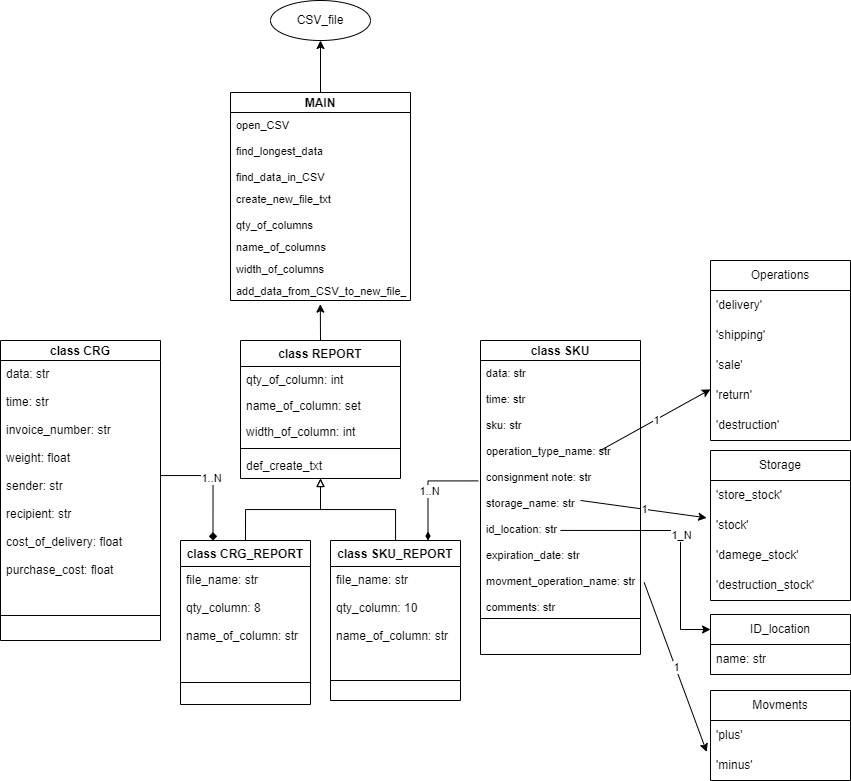

The diagram above was exported from draw.io. Its source (the exported page's mxGraphModel, read from the mxfile embedded in the PNG):
<mxGraphModel dx="2320" dy="2032" grid="1" gridSize="10" guides="1" tooltips="1" connect="1" arrows="1" fold="1" page="1" pageScale="1" pageWidth="827" pageHeight="1169" math="0" shadow="0">
  <root>
    <mxCell id="0" />
    <mxCell id="1" parent="0" />
    <mxCell id="1sVzSb962uSQd8DBNT-J-24" value="" style="endArrow=classic;html=1;rounded=0;exitX=0.75;exitY=0.354;exitDx=0;exitDy=0;exitPerimeter=0;" parent="1" source="1sVzSb962uSQd8DBNT-J-68" target="1sVzSb962uSQd8DBNT-J-26" edge="1">
      <mxGeometry relative="1" as="geometry">
        <mxPoint x="160" y="280" as="sourcePoint" />
        <mxPoint x="140" y="290" as="targetPoint" />
        <Array as="points" />
      </mxGeometry>
    </mxCell>
    <mxCell id="1sVzSb962uSQd8DBNT-J-25" value="1" style="edgeLabel;resizable=0;html=1;align=center;verticalAlign=middle;" parent="1sVzSb962uSQd8DBNT-J-24" connectable="0" vertex="1">
      <mxGeometry relative="1" as="geometry" />
    </mxCell>
    <mxCell id="1sVzSb962uSQd8DBNT-J-26" value="Operations" style="swimlane;fontStyle=0;childLayout=stackLayout;horizontal=1;startSize=30;horizontalStack=0;resizeParent=1;resizeParentMax=0;resizeLast=0;collapsible=1;marginBottom=0;whiteSpace=wrap;html=1;" parent="1" vertex="1">
      <mxGeometry x="190" y="-40" width="140" height="180" as="geometry" />
    </mxCell>
    <mxCell id="1sVzSb962uSQd8DBNT-J-27" value="'delivery'" style="text;strokeColor=none;fillColor=none;align=left;verticalAlign=middle;spacingLeft=4;spacingRight=4;overflow=hidden;points=[[0,0.5],[1,0.5]];portConstraint=eastwest;rotatable=0;whiteSpace=wrap;html=1;" parent="1sVzSb962uSQd8DBNT-J-26" vertex="1">
      <mxGeometry y="30" width="140" height="30" as="geometry" />
    </mxCell>
    <mxCell id="1sVzSb962uSQd8DBNT-J-28" value="'shipping'" style="text;strokeColor=none;fillColor=none;align=left;verticalAlign=middle;spacingLeft=4;spacingRight=4;overflow=hidden;points=[[0,0.5],[1,0.5]];portConstraint=eastwest;rotatable=0;whiteSpace=wrap;html=1;" parent="1sVzSb962uSQd8DBNT-J-26" vertex="1">
      <mxGeometry y="60" width="140" height="30" as="geometry" />
    </mxCell>
    <mxCell id="1sVzSb962uSQd8DBNT-J-33" value="'sale'" style="text;strokeColor=none;fillColor=none;align=left;verticalAlign=middle;spacingLeft=4;spacingRight=4;overflow=hidden;points=[[0,0.5],[1,0.5]];portConstraint=eastwest;rotatable=0;whiteSpace=wrap;html=1;" parent="1sVzSb962uSQd8DBNT-J-26" vertex="1">
      <mxGeometry y="90" width="140" height="30" as="geometry" />
    </mxCell>
    <mxCell id="1sVzSb962uSQd8DBNT-J-34" value="'return'" style="text;strokeColor=none;fillColor=none;align=left;verticalAlign=middle;spacingLeft=4;spacingRight=4;overflow=hidden;points=[[0,0.5],[1,0.5]];portConstraint=eastwest;rotatable=0;whiteSpace=wrap;html=1;" parent="1sVzSb962uSQd8DBNT-J-26" vertex="1">
      <mxGeometry y="120" width="140" height="30" as="geometry" />
    </mxCell>
    <mxCell id="1sVzSb962uSQd8DBNT-J-35" value="'destruction'" style="text;strokeColor=none;fillColor=none;align=left;verticalAlign=middle;spacingLeft=4;spacingRight=4;overflow=hidden;points=[[0,0.5],[1,0.5]];portConstraint=eastwest;rotatable=0;whiteSpace=wrap;html=1;" parent="1sVzSb962uSQd8DBNT-J-26" vertex="1">
      <mxGeometry y="150" width="140" height="30" as="geometry" />
    </mxCell>
    <mxCell id="1sVzSb962uSQd8DBNT-J-36" value="" style="endArrow=classic;html=1;rounded=0;entryX=-0.027;entryY=0.245;entryDx=0;entryDy=0;entryPerimeter=0;exitX=0.625;exitY=0.551;exitDx=0;exitDy=0;exitPerimeter=0;" parent="1" source="1sVzSb962uSQd8DBNT-J-68" target="1sVzSb962uSQd8DBNT-J-40" edge="1">
      <mxGeometry relative="1" as="geometry">
        <mxPoint x="300" y="359" as="sourcePoint" />
        <mxPoint x="20" y="419" as="targetPoint" />
        <Array as="points" />
      </mxGeometry>
    </mxCell>
    <mxCell id="1sVzSb962uSQd8DBNT-J-37" value="1" style="edgeLabel;resizable=0;html=1;align=center;verticalAlign=middle;" parent="1sVzSb962uSQd8DBNT-J-36" connectable="0" vertex="1">
      <mxGeometry relative="1" as="geometry" />
    </mxCell>
    <mxCell id="1sVzSb962uSQd8DBNT-J-38" value="Storage" style="swimlane;fontStyle=0;childLayout=stackLayout;horizontal=1;startSize=30;horizontalStack=0;resizeParent=1;resizeParentMax=0;resizeLast=0;collapsible=1;marginBottom=0;whiteSpace=wrap;html=1;" parent="1" vertex="1">
      <mxGeometry x="190" y="150" width="140" height="150" as="geometry" />
    </mxCell>
    <mxCell id="1sVzSb962uSQd8DBNT-J-39" value="'store_stock'" style="text;strokeColor=none;fillColor=none;align=left;verticalAlign=middle;spacingLeft=4;spacingRight=4;overflow=hidden;points=[[0,0.5],[1,0.5]];portConstraint=eastwest;rotatable=0;whiteSpace=wrap;html=1;" parent="1sVzSb962uSQd8DBNT-J-38" vertex="1">
      <mxGeometry y="30" width="140" height="30" as="geometry" />
    </mxCell>
    <mxCell id="1sVzSb962uSQd8DBNT-J-40" value="'stock'" style="text;strokeColor=none;fillColor=none;align=left;verticalAlign=middle;spacingLeft=4;spacingRight=4;overflow=hidden;points=[[0,0.5],[1,0.5]];portConstraint=eastwest;rotatable=0;whiteSpace=wrap;html=1;" parent="1sVzSb962uSQd8DBNT-J-38" vertex="1">
      <mxGeometry y="60" width="140" height="30" as="geometry" />
    </mxCell>
    <mxCell id="1sVzSb962uSQd8DBNT-J-41" value="'damege_stock'" style="text;strokeColor=none;fillColor=none;align=left;verticalAlign=middle;spacingLeft=4;spacingRight=4;overflow=hidden;points=[[0,0.5],[1,0.5]];portConstraint=eastwest;rotatable=0;whiteSpace=wrap;html=1;" parent="1sVzSb962uSQd8DBNT-J-38" vertex="1">
      <mxGeometry y="90" width="140" height="30" as="geometry" />
    </mxCell>
    <mxCell id="1sVzSb962uSQd8DBNT-J-42" value="'destruction_stock'" style="text;strokeColor=none;fillColor=none;align=left;verticalAlign=middle;spacingLeft=4;spacingRight=4;overflow=hidden;points=[[0,0.5],[1,0.5]];portConstraint=eastwest;rotatable=0;whiteSpace=wrap;html=1;" parent="1sVzSb962uSQd8DBNT-J-38" vertex="1">
      <mxGeometry y="120" width="140" height="30" as="geometry" />
    </mxCell>
    <mxCell id="1sVzSb962uSQd8DBNT-J-44" value="Movments" style="swimlane;fontStyle=0;childLayout=stackLayout;horizontal=1;startSize=30;horizontalStack=0;resizeParent=1;resizeParentMax=0;resizeLast=0;collapsible=1;marginBottom=0;whiteSpace=wrap;html=1;" parent="1" vertex="1">
      <mxGeometry x="190" y="390" width="140" height="90" as="geometry" />
    </mxCell>
    <mxCell id="1sVzSb962uSQd8DBNT-J-45" value="'plus'" style="text;strokeColor=none;fillColor=none;align=left;verticalAlign=middle;spacingLeft=4;spacingRight=4;overflow=hidden;points=[[0,0.5],[1,0.5]];portConstraint=eastwest;rotatable=0;whiteSpace=wrap;html=1;" parent="1sVzSb962uSQd8DBNT-J-44" vertex="1">
      <mxGeometry y="30" width="140" height="30" as="geometry" />
    </mxCell>
    <mxCell id="1sVzSb962uSQd8DBNT-J-46" value="'minus'" style="text;strokeColor=none;fillColor=none;align=left;verticalAlign=middle;spacingLeft=4;spacingRight=4;overflow=hidden;points=[[0,0.5],[1,0.5]];portConstraint=eastwest;rotatable=0;whiteSpace=wrap;html=1;" parent="1sVzSb962uSQd8DBNT-J-44" vertex="1">
      <mxGeometry y="60" width="140" height="30" as="geometry" />
    </mxCell>
    <mxCell id="1sVzSb962uSQd8DBNT-J-49" value="" style="endArrow=classic;html=1;rounded=0;entryX=-0.027;entryY=0.048;entryDx=0;entryDy=0;entryPerimeter=0;exitX=1.023;exitY=0.874;exitDx=0;exitDy=0;exitPerimeter=0;" parent="1" source="1sVzSb962uSQd8DBNT-J-68" target="1sVzSb962uSQd8DBNT-J-46" edge="1">
      <mxGeometry relative="1" as="geometry">
        <mxPoint x="210" y="460" as="sourcePoint" />
        <mxPoint x="80" y="520" as="targetPoint" />
        <Array as="points" />
      </mxGeometry>
    </mxCell>
    <mxCell id="1sVzSb962uSQd8DBNT-J-50" value="1" style="edgeLabel;resizable=0;html=1;align=center;verticalAlign=middle;" parent="1sVzSb962uSQd8DBNT-J-49" connectable="0" vertex="1">
      <mxGeometry relative="1" as="geometry" />
    </mxCell>
    <mxCell id="1sVzSb962uSQd8DBNT-J-51" value="" style="endArrow=classic;html=1;rounded=0;exitX=0.5;exitY=0.669;exitDx=0;exitDy=0;exitPerimeter=0;entryX=0;entryY=0.25;entryDx=0;entryDy=0;" parent="1" source="1sVzSb962uSQd8DBNT-J-68" target="1sVzSb962uSQd8DBNT-J-53" edge="1">
      <mxGeometry relative="1" as="geometry">
        <mxPoint x="330" y="390" as="sourcePoint" />
        <mxPoint x="60" y="550" as="targetPoint" />
        <Array as="points">
          <mxPoint x="160" y="230" />
          <mxPoint x="160" y="329" />
        </Array>
      </mxGeometry>
    </mxCell>
    <mxCell id="1sVzSb962uSQd8DBNT-J-52" value="1_N" style="edgeLabel;resizable=0;html=1;align=center;verticalAlign=middle;" parent="1sVzSb962uSQd8DBNT-J-51" connectable="0" vertex="1">
      <mxGeometry relative="1" as="geometry" />
    </mxCell>
    <mxCell id="1sVzSb962uSQd8DBNT-J-53" value="ID_location" style="swimlane;fontStyle=0;childLayout=stackLayout;horizontal=1;startSize=30;horizontalStack=0;resizeParent=1;resizeParentMax=0;resizeLast=0;collapsible=1;marginBottom=0;whiteSpace=wrap;html=1;" parent="1" vertex="1">
      <mxGeometry x="190" y="314" width="140" height="60" as="geometry" />
    </mxCell>
    <mxCell id="1sVzSb962uSQd8DBNT-J-54" value="name: str" style="text;strokeColor=none;fillColor=none;align=left;verticalAlign=middle;spacingLeft=4;spacingRight=4;overflow=hidden;points=[[0,0.5],[1,0.5]];portConstraint=eastwest;rotatable=0;whiteSpace=wrap;html=1;" parent="1sVzSb962uSQd8DBNT-J-53" vertex="1">
      <mxGeometry y="30" width="140" height="30" as="geometry" />
    </mxCell>
    <mxCell id="1sVzSb962uSQd8DBNT-J-63" value="class CRG" style="swimlane;fontStyle=1;align=center;verticalAlign=middle;childLayout=stackLayout;horizontal=1;startSize=20;horizontalStack=0;resizeParent=1;resizeParentMax=0;resizeLast=0;collapsible=1;marginBottom=0;spacing=2;" parent="1" vertex="1">
      <mxGeometry x="-520" y="40" width="160" height="300" as="geometry" />
    </mxCell>
    <mxCell id="1sVzSb962uSQd8DBNT-J-64" value="data: str&#10;&#10;time: str&#10;&#10;invoice_number: str&#10;&#10;weight: float&#10;&#10;sender: str&#10;&#10;recipient: str&#10;&#10;cost_of_delivery: float&#10;&#10;purchase_cost: float" style="text;strokeColor=none;fillColor=none;align=left;verticalAlign=top;spacingLeft=4;spacingRight=4;overflow=hidden;rotatable=0;points=[[0,0.5],[1,0.5]];portConstraint=eastwest;" parent="1sVzSb962uSQd8DBNT-J-63" vertex="1">
      <mxGeometry y="20" width="160" height="230" as="geometry" />
    </mxCell>
    <mxCell id="1sVzSb962uSQd8DBNT-J-65" value="" style="line;strokeWidth=1;fillColor=none;align=left;verticalAlign=middle;spacingTop=-1;spacingLeft=3;spacingRight=3;rotatable=0;labelPosition=right;points=[];portConstraint=eastwest;strokeColor=inherit;" parent="1sVzSb962uSQd8DBNT-J-63" vertex="1">
      <mxGeometry y="250" width="160" height="50" as="geometry" />
    </mxCell>
    <mxCell id="1sVzSb962uSQd8DBNT-J-67" value="class SKU" style="swimlane;fontStyle=1;align=center;verticalAlign=middle;childLayout=stackLayout;horizontal=1;startSize=20;horizontalStack=0;resizeParent=1;resizeParentMax=0;resizeLast=0;collapsible=1;marginBottom=0;" parent="1" vertex="1">
      <mxGeometry x="-40" y="40" width="160" height="314" as="geometry" />
    </mxCell>
    <mxCell id="1sVzSb962uSQd8DBNT-J-68" value="data: str&#10;&#10;time: str&#10;&#10;sku: str&#10;&#10;operation_type_name: str&#10;&#10;consignment note: str&#10;&#10;storage_name: str&#10;&#10;id_location: str&#10;&#10;expiration_date: str&#10;&#10;movment_operation_name: str&#10;&#10;comments: str" style="text;strokeColor=none;fillColor=none;align=left;verticalAlign=top;spacingLeft=4;spacingRight=4;overflow=hidden;rotatable=0;points=[[0,0.5],[1,0.5]];portConstraint=eastwest;fontSize=11;" parent="1sVzSb962uSQd8DBNT-J-67" vertex="1">
      <mxGeometry y="20" width="160" height="254" as="geometry" />
    </mxCell>
    <mxCell id="1sVzSb962uSQd8DBNT-J-69" value="" style="line;strokeWidth=1;fillColor=none;align=left;verticalAlign=middle;spacingTop=-1;spacingLeft=3;spacingRight=3;rotatable=0;labelPosition=right;points=[];portConstraint=eastwest;strokeColor=inherit;" parent="1sVzSb962uSQd8DBNT-J-67" vertex="1">
      <mxGeometry y="274" width="160" height="8" as="geometry" />
    </mxCell>
    <mxCell id="1sVzSb962uSQd8DBNT-J-70" value="&#10;" style="text;strokeColor=none;fillColor=none;align=left;verticalAlign=top;spacingLeft=4;spacingRight=4;overflow=hidden;rotatable=0;points=[[0,0.5],[1,0.5]];portConstraint=eastwest;" parent="1sVzSb962uSQd8DBNT-J-67" vertex="1">
      <mxGeometry y="282" width="160" height="32" as="geometry" />
    </mxCell>
    <mxCell id="1sVzSb962uSQd8DBNT-J-113" style="edgeStyle=orthogonalEdgeStyle;rounded=0;orthogonalLoop=1;jettySize=auto;html=1;entryX=0.5;entryY=1;entryDx=0;entryDy=0;fontSize=12;" parent="1" source="1sVzSb962uSQd8DBNT-J-75" target="1sVzSb962uSQd8DBNT-J-102" edge="1">
      <mxGeometry relative="1" as="geometry" />
    </mxCell>
    <mxCell id="1sVzSb962uSQd8DBNT-J-75" value="MAIN" style="swimlane;fontStyle=1;childLayout=stackLayout;horizontal=1;startSize=20;fillColor=none;horizontalStack=0;resizeParent=1;resizeParentMax=0;resizeLast=0;collapsible=1;marginBottom=0;fontSize=12;" parent="1" vertex="1">
      <mxGeometry x="-290" y="-208" width="180" height="208" as="geometry" />
    </mxCell>
    <mxCell id="1sVzSb962uSQd8DBNT-J-76" value="open_CSV" style="text;strokeColor=none;fillColor=none;align=left;verticalAlign=top;spacingLeft=4;spacingRight=4;overflow=hidden;rotatable=0;points=[[0,0.5],[1,0.5]];portConstraint=eastwest;fontSize=11;" parent="1sVzSb962uSQd8DBNT-J-75" vertex="1">
      <mxGeometry y="20" width="180" height="26" as="geometry" />
    </mxCell>
    <mxCell id="1sVzSb962uSQd8DBNT-J-77" value="find_longest_data" style="text;strokeColor=none;fillColor=none;align=left;verticalAlign=top;spacingLeft=4;spacingRight=4;overflow=hidden;rotatable=0;points=[[0,0.5],[1,0.5]];portConstraint=eastwest;fontSize=11;" parent="1sVzSb962uSQd8DBNT-J-75" vertex="1">
      <mxGeometry y="46" width="180" height="26" as="geometry" />
    </mxCell>
    <mxCell id="1sVzSb962uSQd8DBNT-J-78" value="find_data_in_CSV" style="text;strokeColor=none;fillColor=none;align=left;verticalAlign=top;spacingLeft=4;spacingRight=4;overflow=hidden;rotatable=0;points=[[0,0.5],[1,0.5]];portConstraint=eastwest;fontSize=11;" parent="1sVzSb962uSQd8DBNT-J-75" vertex="1">
      <mxGeometry y="72" width="180" height="22" as="geometry" />
    </mxCell>
    <mxCell id="1sVzSb962uSQd8DBNT-J-83" value="create_new_file_txt" style="text;strokeColor=none;fillColor=none;align=left;verticalAlign=top;spacingLeft=4;spacingRight=4;overflow=hidden;rotatable=0;points=[[0,0.5],[1,0.5]];portConstraint=eastwest;fontSize=11;" parent="1sVzSb962uSQd8DBNT-J-75" vertex="1">
      <mxGeometry y="94" width="180" height="26" as="geometry" />
    </mxCell>
    <mxCell id="1sVzSb962uSQd8DBNT-J-93" value="qty_of_columns" style="text;strokeColor=none;fillColor=none;align=left;verticalAlign=top;spacingLeft=4;spacingRight=4;overflow=hidden;rotatable=0;points=[[0,0.5],[1,0.5]];portConstraint=eastwest;fontSize=11;" parent="1sVzSb962uSQd8DBNT-J-75" vertex="1">
      <mxGeometry y="120" width="180" height="22" as="geometry" />
    </mxCell>
    <mxCell id="1sVzSb962uSQd8DBNT-J-92" value="name_of_columns" style="text;strokeColor=none;fillColor=none;align=left;verticalAlign=top;spacingLeft=4;spacingRight=4;overflow=hidden;rotatable=0;points=[[0,0.5],[1,0.5]];portConstraint=eastwest;fontSize=11;" parent="1sVzSb962uSQd8DBNT-J-75" vertex="1">
      <mxGeometry y="142" width="180" height="22" as="geometry" />
    </mxCell>
    <mxCell id="1sVzSb962uSQd8DBNT-J-91" value="width_of_columns" style="text;strokeColor=none;fillColor=none;align=left;verticalAlign=top;spacingLeft=4;spacingRight=4;overflow=hidden;rotatable=0;points=[[0,0.5],[1,0.5]];portConstraint=eastwest;fontSize=11;" parent="1sVzSb962uSQd8DBNT-J-75" vertex="1">
      <mxGeometry y="164" width="180" height="22" as="geometry" />
    </mxCell>
    <mxCell id="1sVzSb962uSQd8DBNT-J-84" value="add_data_from_CSV_to_new_file_txt" style="text;strokeColor=none;fillColor=none;align=left;verticalAlign=top;spacingLeft=4;spacingRight=4;overflow=hidden;rotatable=0;points=[[0,0.5],[1,0.5]];portConstraint=eastwest;fontSize=11;" parent="1sVzSb962uSQd8DBNT-J-75" vertex="1">
      <mxGeometry y="186" width="180" height="22" as="geometry" />
    </mxCell>
    <mxCell id="1sVzSb962uSQd8DBNT-J-102" value="CSV_file" style="ellipse;whiteSpace=wrap;html=1;align=center;fontSize=12;" parent="1" vertex="1">
      <mxGeometry x="-250" y="-300" width="100" height="40" as="geometry" />
    </mxCell>
    <mxCell id="1sVzSb962uSQd8DBNT-J-112" style="edgeStyle=orthogonalEdgeStyle;rounded=0;orthogonalLoop=1;jettySize=auto;html=1;exitX=0.5;exitY=0;exitDx=0;exitDy=0;entryX=0.499;entryY=1.165;entryDx=0;entryDy=0;entryPerimeter=0;fontSize=12;" parent="1" source="1sVzSb962uSQd8DBNT-J-94" target="1sVzSb962uSQd8DBNT-J-84" edge="1">
      <mxGeometry relative="1" as="geometry" />
    </mxCell>
    <mxCell id="1sVzSb962uSQd8DBNT-J-132" style="edgeStyle=orthogonalEdgeStyle;rounded=0;orthogonalLoop=1;jettySize=auto;html=1;entryX=0.5;entryY=0;entryDx=0;entryDy=0;fontSize=12;startArrow=block;startFill=0;endArrow=none;endFill=0;" parent="1" source="1sVzSb962uSQd8DBNT-J-94" target="1sVzSb962uSQd8DBNT-J-119" edge="1">
      <mxGeometry relative="1" as="geometry" />
    </mxCell>
    <mxCell id="1sVzSb962uSQd8DBNT-J-133" style="edgeStyle=orthogonalEdgeStyle;rounded=0;orthogonalLoop=1;jettySize=auto;html=1;fontSize=12;startArrow=block;startFill=0;endArrow=none;endFill=0;" parent="1" source="1sVzSb962uSQd8DBNT-J-94" target="1sVzSb962uSQd8DBNT-J-126" edge="1">
      <mxGeometry relative="1" as="geometry" />
    </mxCell>
    <mxCell id="1sVzSb962uSQd8DBNT-J-94" value="class REPORT" style="swimlane;fontStyle=1;align=center;verticalAlign=top;childLayout=stackLayout;horizontal=1;startSize=26;horizontalStack=0;resizeParent=1;resizeParentMax=0;resizeLast=0;collapsible=1;marginBottom=0;fontSize=12;" parent="1" vertex="1">
      <mxGeometry x="-280" y="40" width="160" height="138" as="geometry" />
    </mxCell>
    <mxCell id="1sVzSb962uSQd8DBNT-J-95" value="qty_of_column: int" style="text;strokeColor=none;fillColor=none;align=left;verticalAlign=top;spacingLeft=4;spacingRight=4;overflow=hidden;rotatable=0;points=[[0,0.5],[1,0.5]];portConstraint=eastwest;fontSize=12;" parent="1sVzSb962uSQd8DBNT-J-94" vertex="1">
      <mxGeometry y="26" width="160" height="26" as="geometry" />
    </mxCell>
    <mxCell id="1sVzSb962uSQd8DBNT-J-99" value="name_of_column: set" style="text;strokeColor=none;fillColor=none;align=left;verticalAlign=top;spacingLeft=4;spacingRight=4;overflow=hidden;rotatable=0;points=[[0,0.5],[1,0.5]];portConstraint=eastwest;fontSize=12;" parent="1sVzSb962uSQd8DBNT-J-94" vertex="1">
      <mxGeometry y="52" width="160" height="26" as="geometry" />
    </mxCell>
    <mxCell id="1sVzSb962uSQd8DBNT-J-98" value="width_of_column: int" style="text;strokeColor=none;fillColor=none;align=left;verticalAlign=top;spacingLeft=4;spacingRight=4;overflow=hidden;rotatable=0;points=[[0,0.5],[1,0.5]];portConstraint=eastwest;fontSize=12;" parent="1sVzSb962uSQd8DBNT-J-94" vertex="1">
      <mxGeometry y="78" width="160" height="26" as="geometry" />
    </mxCell>
    <mxCell id="1sVzSb962uSQd8DBNT-J-96" value="" style="line;strokeWidth=1;fillColor=none;align=left;verticalAlign=middle;spacingTop=-1;spacingLeft=3;spacingRight=3;rotatable=0;labelPosition=right;points=[];portConstraint=eastwest;strokeColor=inherit;fontSize=12;" parent="1sVzSb962uSQd8DBNT-J-94" vertex="1">
      <mxGeometry y="104" width="160" height="8" as="geometry" />
    </mxCell>
    <mxCell id="1sVzSb962uSQd8DBNT-J-97" value="def_create_txt" style="text;strokeColor=none;fillColor=none;align=left;verticalAlign=top;spacingLeft=4;spacingRight=4;overflow=hidden;rotatable=0;points=[[0,0.5],[1,0.5]];portConstraint=eastwest;fontSize=12;" parent="1sVzSb962uSQd8DBNT-J-94" vertex="1">
      <mxGeometry y="112" width="160" height="26" as="geometry" />
    </mxCell>
    <mxCell id="1sVzSb962uSQd8DBNT-J-117" style="edgeStyle=orthogonalEdgeStyle;rounded=0;orthogonalLoop=1;jettySize=auto;html=1;fontSize=12;startArrow=diamond;startFill=1;endArrow=none;endFill=0;exitX=0.25;exitY=0;exitDx=0;exitDy=0;" parent="1" source="1sVzSb962uSQd8DBNT-J-119" target="1sVzSb962uSQd8DBNT-J-64" edge="1">
      <mxGeometry relative="1" as="geometry" />
    </mxCell>
    <mxCell id="-KBrBb4L6xOAzrRK93wo-2" value="1..N" style="edgeLabel;html=1;align=center;verticalAlign=middle;resizable=0;points=[];" vertex="1" connectable="0" parent="1sVzSb962uSQd8DBNT-J-117">
      <mxGeometry x="0.1395" y="2" relative="1" as="geometry">
        <mxPoint as="offset" />
      </mxGeometry>
    </mxCell>
    <mxCell id="1sVzSb962uSQd8DBNT-J-118" style="edgeStyle=orthogonalEdgeStyle;rounded=0;orthogonalLoop=1;jettySize=auto;html=1;entryX=-0.014;entryY=0.474;entryDx=0;entryDy=0;entryPerimeter=0;fontSize=12;startArrow=diamondThin;startFill=1;endArrow=none;endFill=0;exitX=0.75;exitY=0;exitDx=0;exitDy=0;" parent="1" source="1sVzSb962uSQd8DBNT-J-126" target="1sVzSb962uSQd8DBNT-J-68" edge="1">
      <mxGeometry relative="1" as="geometry" />
    </mxCell>
    <mxCell id="-KBrBb4L6xOAzrRK93wo-1" value="1..N" style="edgeLabel;html=1;align=center;verticalAlign=middle;resizable=0;points=[];" vertex="1" connectable="0" parent="1sVzSb962uSQd8DBNT-J-118">
      <mxGeometry x="-0.0898" relative="1" as="geometry">
        <mxPoint x="1" as="offset" />
      </mxGeometry>
    </mxCell>
    <mxCell id="1sVzSb962uSQd8DBNT-J-119" value="class CRG_REPORT" style="swimlane;fontStyle=1;align=center;verticalAlign=top;childLayout=stackLayout;horizontal=1;startSize=26;horizontalStack=0;resizeParent=1;resizeParentMax=0;resizeLast=0;collapsible=1;marginBottom=0;fontSize=12;" parent="1" vertex="1">
      <mxGeometry x="-340" y="240" width="130" height="164" as="geometry" />
    </mxCell>
    <mxCell id="1sVzSb962uSQd8DBNT-J-134" value="file_name: str&#10;&#10;qty_column: 8&#10;&#10;name_of_column: str&#10;&#10;" style="text;strokeColor=none;fillColor=none;align=left;verticalAlign=top;spacingLeft=4;spacingRight=4;overflow=hidden;rotatable=0;points=[[0,0.5],[1,0.5]];portConstraint=eastwest;fontSize=12;" parent="1sVzSb962uSQd8DBNT-J-119" vertex="1">
      <mxGeometry y="26" width="130" height="94" as="geometry" />
    </mxCell>
    <mxCell id="1sVzSb962uSQd8DBNT-J-123" value="" style="line;strokeWidth=1;fillColor=none;align=left;verticalAlign=middle;spacingTop=-1;spacingLeft=3;spacingRight=3;rotatable=0;labelPosition=right;points=[];portConstraint=eastwest;strokeColor=inherit;fontSize=12;" parent="1sVzSb962uSQd8DBNT-J-119" vertex="1">
      <mxGeometry y="120" width="130" height="44" as="geometry" />
    </mxCell>
    <mxCell id="1sVzSb962uSQd8DBNT-J-126" value="class SKU_REPORT" style="swimlane;fontStyle=1;align=center;verticalAlign=top;childLayout=stackLayout;horizontal=1;startSize=26;horizontalStack=0;resizeParent=1;resizeParentMax=0;resizeLast=0;collapsible=1;marginBottom=0;fontSize=12;" parent="1" vertex="1">
      <mxGeometry x="-190" y="240" width="130" height="160" as="geometry" />
    </mxCell>
    <mxCell id="1sVzSb962uSQd8DBNT-J-135" value="file_name: str&#10;&#10;qty_column: 10&#10;&#10;name_of_column: str&#10;&#10;" style="text;strokeColor=none;fillColor=none;align=left;verticalAlign=top;spacingLeft=4;spacingRight=4;overflow=hidden;rotatable=0;points=[[0,0.5],[1,0.5]];portConstraint=eastwest;fontSize=12;" parent="1sVzSb962uSQd8DBNT-J-126" vertex="1">
      <mxGeometry y="26" width="130" height="94" as="geometry" />
    </mxCell>
    <mxCell id="1sVzSb962uSQd8DBNT-J-130" value="" style="line;strokeWidth=1;fillColor=none;align=left;verticalAlign=middle;spacingTop=-1;spacingLeft=3;spacingRight=3;rotatable=0;labelPosition=right;points=[];portConstraint=eastwest;strokeColor=inherit;fontSize=12;" parent="1sVzSb962uSQd8DBNT-J-126" vertex="1">
      <mxGeometry y="120" width="130" height="40" as="geometry" />
    </mxCell>
  </root>
</mxGraphModel>